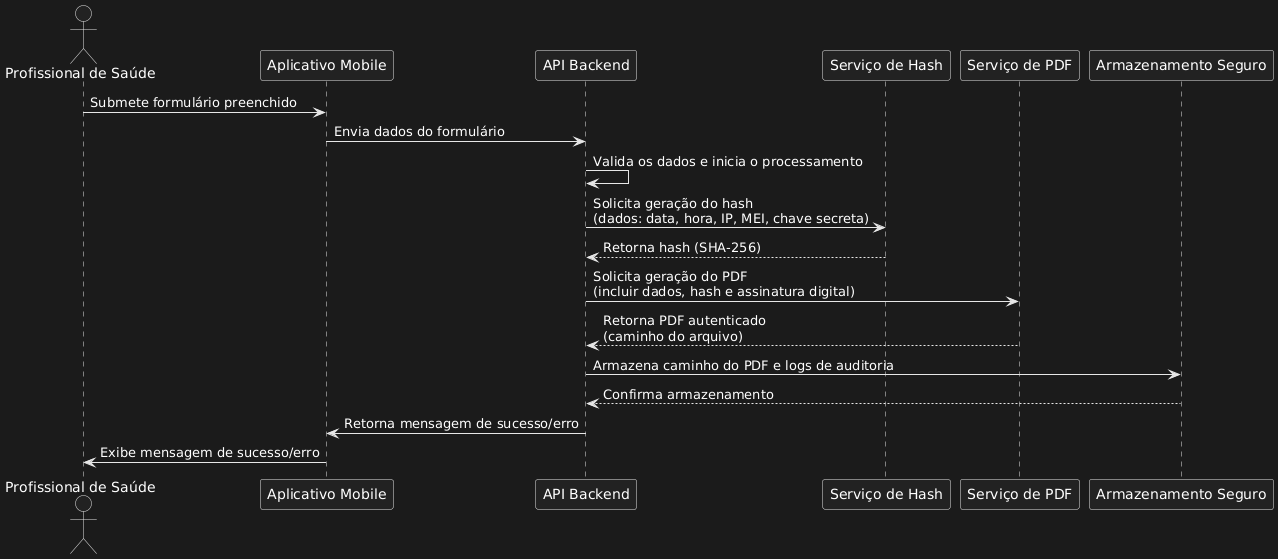

The diagram above was rendered by PlantUML. Its source (embedded in the PNG):
@startuml
actor "Profissional de Saúde" as Prof
participant "Aplicativo Mobile" as Mobile
participant "API Backend" as API
participant "Serviço de Hash" as HashGen
participant "Serviço de PDF" as PDFGen
participant "Armazenamento Seguro" as Storage

' Início da sequência
Prof -> Mobile : Submete formulário preenchido
Mobile -> API : Envia dados do formulário
API -> API : Valida os dados e inicia o processamento

' Geração do hash
API -> HashGen : Solicita geração do hash\n(dados: data, hora, IP, MEI, chave secreta)
HashGen --> API : Retorna hash (SHA-256)

' Geração do PDF autenticado
API -> PDFGen : Solicita geração do PDF\n(incluir dados, hash e assinatura digital)
PDFGen --> API : Retorna PDF autenticado\n(caminho do arquivo)

' Armazenamento seguro e registro de auditoria
API -> Storage : Armazena caminho do PDF e logs de auditoria
Storage --> API : Confirma armazenamento

' Retorno para o usuário
API -> Mobile : Retorna mensagem de sucesso/erro
Mobile -> Prof : Exibe mensagem de sucesso/erro
@enduml